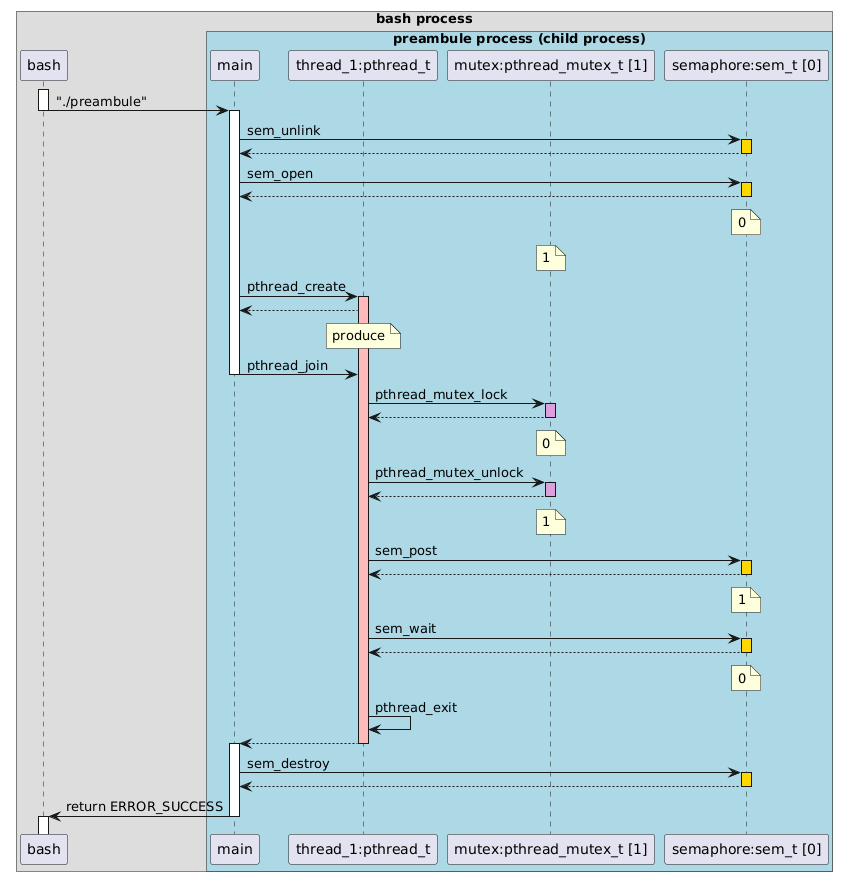

The diagram above was rendered by PlantUML. Its source (embedded in the PNG):
@startuml
!pragma teoz true
box "bash process"
participant bash

box "preambule process (child process)" #lightblue
participant "main" as main
participant "thread_1:pthread_t" as thread1
participant "mutex:pthread_mutex_t [1]" as mutex
participant "semaphore:sem_t [0]" as semaphore
end box
end box

activate bash
bash -> main --++ : "./preambule"

main -> semaphore:sem_unlink
activate semaphore #gold
return
main -> semaphore:sem_open
activate semaphore #gold
return
note over semaphore : 0
note over mutex : 1

main -> thread1:pthread_create
activate thread1 #FFBBBB
thread1 --> main
note over thread1 : produce

main -> thread1 :pthread_join
deactivate main

thread1 -> mutex: pthread_mutex_lock
activate mutex #plum
return
note over mutex : 0

thread1 -> mutex: pthread_mutex_unlock
activate mutex #plum
return
note over mutex : 1

thread1 -> semaphore: sem_post
activate semaphore #gold
return
note over semaphore : 1

thread1 -> semaphore: sem_wait
activate semaphore #gold
return 
note over semaphore : 0

thread1 -> thread1 : pthread_exit
thread1 --> main --++

main -> semaphore : sem_destroy
activate semaphore #gold
return

main -> bash --++: return ERROR_SUCCESS

@enduml